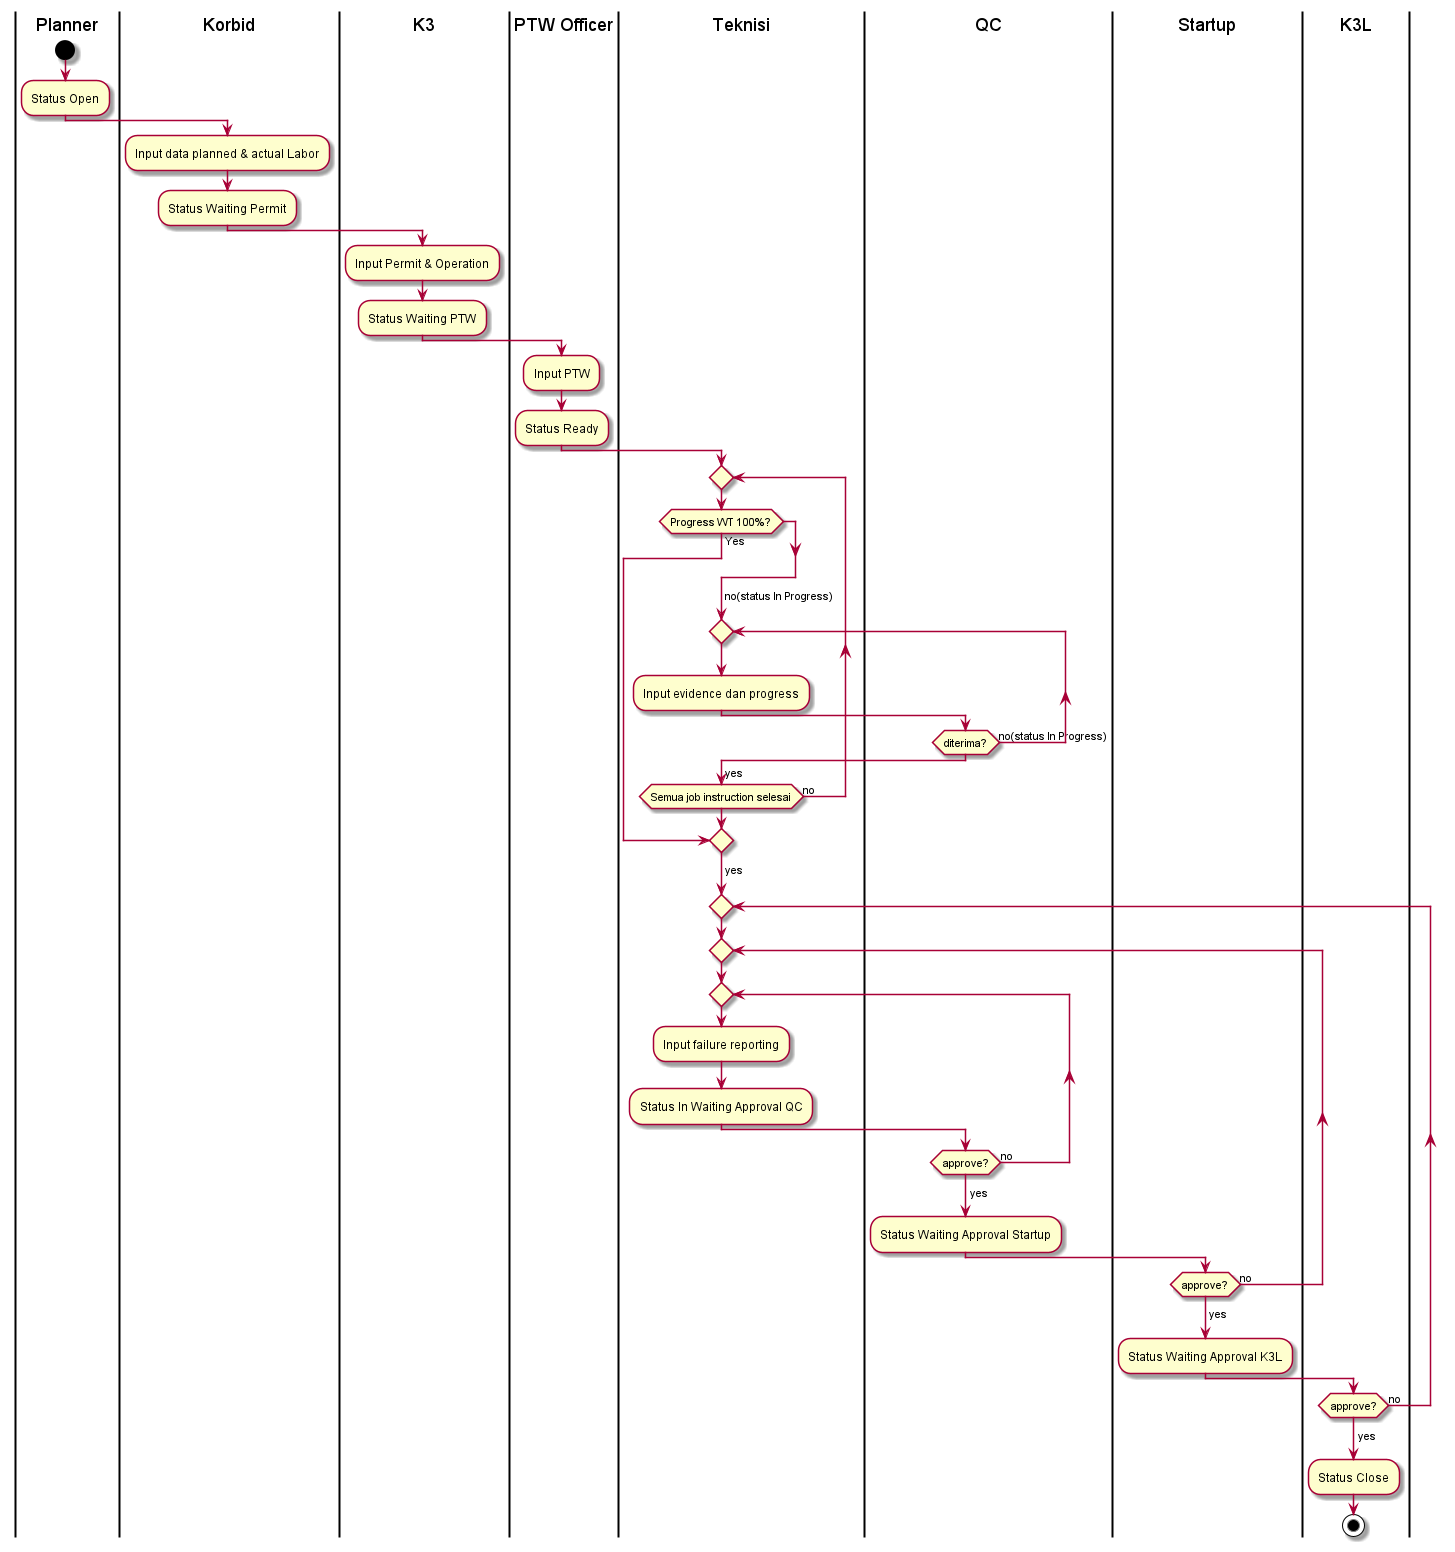

The diagram above was rendered by PlantUML. Its source (embedded in the PNG):
@startuml
|Planner|
|Korbid|
|Planner|
start
:Status Open;
|Korbid|
:Input data planned & actual Labor;
:Status Waiting Permit;
|K3|
:Input Permit & Operation;
:Status Waiting PTW;
|PTW Officer|
:Input PTW;
:Status Ready;
|Teknisi|
repeat
    if (Progress WT 100%?) then (yes)
        ->Yes;
        break
    endif
        ->no(status In Progress);
        repeat
        :Input evidence dan progress;
        |QC|
        repeat while (diterima?) is (no(status In Progress))
        ->yes; 
|Teknisi|
repeat while (Semua job instruction selesai) is (no)
->yes; 
repeat
repeat
repeat
    :Input failure reporting;
    :Status In Waiting Approval QC;
    |QC|
    repeat while (approve?) is (no)
->yes;
    :Status Waiting Approval Startup;
    |Startup|
    repeat while (approve?) is (no)
->yes;
    :Status Waiting Approval K3L;
    |K3L|
    repeat while (approve?) is (no)
->yes;
:Status Close;
stop

@enduml